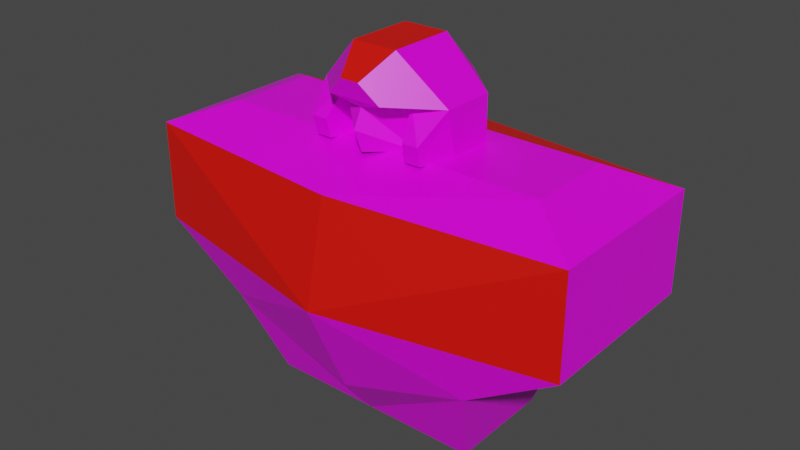 # Source: mech_body2.blend  (saved by Blender 3.3.6; exported with 4.5.12 LTS)
import bpy
from mathutils import Matrix  # noqa: F401  (used for matrix-valued properties, if any)

bpy.ops.wm.read_factory_settings(use_empty=True)
scene = bpy.context.scene
scene.name = 'Scene'

# ---- collections
col_body2 = bpy.data.collections.new('body2'); scene.collection.children.link(col_body2)

# ---- images (referenced by path relative to the original .blend; pixels are not part of the script)
import os
ASSET_DIR = os.environ.get("B2B_ASSET_DIR", "")  # directory of the original .blend (textures are referenced by path, not embedded)
HERE = os.path.dirname(os.path.abspath(__file__))  # packed textures are extracted next to this script under _unpacked/

def load_image(name, relpath, width, height, colorspace="sRGB"):
    """Load a texture the original file referenced (path relative to the .blend, or extracted next to this script)."""
    p = next((c for c in (os.path.join(HERE, relpath), os.path.join(ASSET_DIR, relpath)) if relpath and os.path.exists(c)), "")
    if p:
        img = bpy.data.images.load(p, check_existing=True)
        img.name = name
    else:  # same state as the original file: an image datablock whose file is absent (Cycles renders it pink)
        img = bpy.data.images.new(name, width, height)
        img.source = "FILE"
        img.filepath = "//" + (relpath or name)
    img.colorspace_settings.name = colorspace
    return img
img_tex_body02_png = load_image('tex_body02.png', 'tex_body02.png', 1024, 1024, 'sRGB')

# ---- materials (node trees are filled in below, after node groups)
mat_mat_body = bpy.data.materials.new('mat_body')
mat_mat_body.alpha_threshold = 0.0
mat_mat_body.use_backface_culling = True
mat_mat_body.use_transparent_shadow = False
mat_mat_body.line_color = (0.0, 0.0, 0.0, 1.0)
mat_mat_team = bpy.data.materials.new('mat_team')
mat_mat_team.use_backface_culling = True
mat_mat_team.use_transparent_shadow = False

# ---- material node trees
mat_mat_body.use_nodes = True; mat_mat_body.node_tree.nodes.clear()
_N = mat_mat_body.node_tree.nodes; _L = mat_mat_body.node_tree.links
n0 = _N.new('ShaderNodeOutputMaterial'); n0.name = 'Material Output'; n0.location = (300, 300)
n1 = _N.new('ShaderNodeBsdfPrincipled'); n1.name = 'Principled BSDF'; n1.location = (10, 300)
n1.distribution = 'GGX'
n1.subsurface_method = 'BURLEY'
n1.inputs[2].default_value = 0.4
n1.inputs[3].default_value = 1.45
n1.inputs[27].default_value = (0.0, 0.0, 0.0, 1.0)
n1.inputs[28].default_value = 1.0
n2 = _N.new('ShaderNodeTexImage'); n2.name = 'Image Texture.001'; n2.location = (-254, 300)
n2.image = img_tex_body02_png
n2.interpolation = 'Closest'
_L.new(n1.outputs[0], n0.inputs[0])
_L.new(n2.outputs[0], n1.inputs[0])
n0.is_active_output = True
mat_mat_team.use_nodes = True; mat_mat_team.node_tree.nodes.clear()
_N = mat_mat_team.node_tree.nodes; _L = mat_mat_team.node_tree.links
n0 = _N.new('ShaderNodeBsdfPrincipled'); n0.name = 'Principled BSDF'; n0.location = (10, 300)
n0.distribution = 'GGX'
n0.subsurface_method = 'BURLEY'
n0.inputs[0].default_value = (0.8, 0.004458, 0.0, 1.0)
n0.inputs[3].default_value = 1.45
n0.inputs[27].default_value = (0.0, 0.0, 0.0, 1.0)
n0.inputs[28].default_value = 1.0
n1 = _N.new('ShaderNodeOutputMaterial'); n1.name = 'Material Output'; n1.location = (300, 300)
_L.new(n0.outputs[0], n1.inputs[0])
n1.is_active_output = True

# ---- world
world_world = bpy.data.worlds.new('World'); scene.world = world_world
world_world.use_nodes = True; world_world.node_tree.nodes.clear()
_N = world_world.node_tree.nodes; _L = world_world.node_tree.links
n0 = _N.new('ShaderNodeOutputWorld'); n0.name = 'World Output'; n0.location = (300, 300)
n1 = _N.new('ShaderNodeBackground'); n1.name = 'Background'; n1.location = (10, 300)
n1.inputs[0].default_value = (0.05088, 0.05088, 0.05088, 1.0)
_L.new(n1.outputs[0], n0.inputs[0])
n0.is_active_output = True
world_world.color = (0.05088, 0.05088, 0.05088)
world_world.use_sun_shadow = False
world_world.sun_shadow_jitter_overblur = 0.0

# ---- meshes
me_body = bpy.data.meshes.new('body')
me_body.from_pydata([(0.3, -0.2, 0.21), (0.5, -0.2, 0.56), (0.3, 0.2, 0.21), (0.5, 0.2, 0.56), (0.25, -0.12, 0.01), (0.25, 0.12, 0.01), (0.375, -0.1, 0.61), (0.375, 0.1, 0.61), (0.5, 0.2, 0.335), (0.5, -0.2, 0.335), (0.1512, -0.04785, 0.6083), (0.05123, -0.09804, 0.8084), (0.1512, -0.06804, 0.7084), (0.09243, -0.1228, 0.6075), (0.1512, 0.05215, 0.6083), (0.05123, 0.05215, 0.8083), (0.08081, -0.08807, 0.7084), (0.1512, 0.05215, 0.7083), (0.04623, 0.152, 0.7084), (0.04623, 0.152, 0.6084), (0.08081, -0.06789, 0.6083), (0.09482, -0.1332, 0.6494), (0.13, -0.1332, 0.6494), (0.02123, -0.169, 0.7584), (0.1276, -0.1228, 0.6075), (0.06123, -0.157, 0.7184), (-0.3, -0.2, 0.21), (-0.5, -0.2, 0.56), (-0.3, 0.2, 0.21), (-0.5, 0.2, 0.56), (0.0, 0.2, 0.11), (0.0, 0.25, 0.56), (0.0, -0.2, 0.11), (0.0, -0.25, 0.56), (-0.25, -0.12, 0.01), (-0.25, 0.12, 0.01), (0.0, 0.12, 0.01), (0.0, -0.12, 0.01), (-0.375, -0.1, 0.61), (-0.375, 0.1, 0.61), (0.0, 0.1, 0.61), (0.0, -0.1, 0.61), (-0.5, 0.2, 0.335), (-0.5, -0.2, 0.335), (0.0, -0.3, 0.3311), (-0.1512, -0.04785, 0.6083), (-0.05123, -0.09804, 0.8084), (-0.1512, -0.06804, 0.7084), (-0.09243, -0.1228, 0.6075), (-0.1512, 0.05215, 0.6083), (0.0, -0.1581, 0.6584), (-0.05123, 0.05215, 0.8083), (-0.08081, -0.08807, 0.7084), (-0.1512, 0.05215, 0.7083), (-0.04623, 0.152, 0.7084), (-0.04623, 0.152, 0.6084), (-0.08081, -0.06789, 0.6083), (-0.09482, -0.1332, 0.6494), (-0.13, -0.1332, 0.6494), (-0.02123, -0.169, 0.7584), (-0.1276, -0.1228, 0.6075), (-0.06123, -0.157, 0.7184), (0.0, -0.1381, 0.6084), (0.0, -0.1381, 0.6984)], [], [(30, 31, 3, 8, 2), (8, 3, 1, 9), (0, 32, 37, 4), (33, 1, 6, 41), (0, 9, 44, 32), (36, 5, 4, 37), (30, 2, 5, 36), (2, 0, 4, 5), (7, 40, 41, 6), (1, 3, 7, 6), (3, 31, 40, 7), (2, 8, 9, 0), (44, 9, 1, 33), (62, 20, 16, 63, 50), (13, 24, 22, 21), (16, 21, 22, 12), (10, 14, 17, 12), (12, 17, 15, 11), (15, 17, 18), (18, 17, 14, 19), (46, 11, 15, 51), (18, 54, 51, 15), (19, 55, 54, 18), (11, 23, 25, 12), (52, 61, 47), (12, 25, 16), (20, 13, 21, 16), (12, 22, 24, 10), (11, 46, 59, 23), (30, 28, 42, 29, 31), (42, 43, 27, 29), (26, 34, 37, 32), (33, 41, 38, 27), (26, 32, 44, 43), (36, 37, 34, 35), (30, 36, 35, 28), (28, 35, 34, 26), (39, 38, 41, 40), (27, 38, 39, 29), (29, 39, 40, 31), (28, 26, 43, 42), (44, 33, 27, 43), (62, 50, 63, 52, 56), (48, 57, 58, 60), (52, 47, 58, 57), (45, 47, 53, 49), (63, 16, 25), (47, 46, 51, 53), (51, 54, 53), (54, 55, 49, 53), (46, 47, 61, 59), (63, 25, 61), (61, 52, 63), (56, 52, 57, 48), (47, 45, 60, 58), (23, 59, 61, 25)])
me_body.polygons.foreach_set('material_index', [0, 0, 0, 0, 0, 0, 0, 0, 0, 0, 1, 0, 1, 0, 0, 0, 0, 0, 0, 0, 1, 1, 1, 0, 0, 0, 0, 0, 1, 0, 0, 0, 0, 0, 0, 0, 0, 0, 0, 1, 0, 1, 0, 0, 0, 0, 0, 0, 0, 0, 0, 0, 0, 0, 0, 0])
_uv = me_body.uv_layers.new(name='UVMap')
_uv.uv.foreach_set('vector', [0.7949, 0.2744, 0.5669, 0.2729, 0.552, 0.01514, 0.673, 0.01007, 0.7447, 0.1148, 0.4245, 0.7648, 0.3077, 0.7648, 0.3077, 0.5572, 0.4245, 0.5572, 0.1309, 0.1136, 0.07662, 0.2698, 0.01007, 0.2693, 0.01486, 0.1367, 0.3099, 0.2713, 0.324, 0.01533, 0.3853, 0.07942, 0.3878, 0.2718, 0.1309, 0.1136, 0.2035, 0.01034, 0.1949, 0.2705, 0.07662, 0.2698, 0.862, 0.2748, 0.8613, 0.1416, 0.9899, 0.1416, 0.9899, 0.2756, 0.7949, 0.2744, 0.7447, 0.1148, 0.8613, 0.1416, 0.862, 0.2748, 0.5469, 0.7648, 0.5469, 0.5572, 0.6539, 0.5987, 0.6539, 0.7233, 0.4904, 0.07992, 0.488, 0.2724, 0.3878, 0.2718, 0.3853, 0.07942, 0.3077, 0.5572, 0.3077, 0.7648, 0.2378, 0.7129, 0.2378, 0.6091, 0.552, 0.01514, 0.5669, 0.2729, 0.488, 0.2724, 0.4904, 0.07992, 0.5469, 0.7648, 0.4245, 0.7648, 0.4245, 0.5572, 0.5469, 0.5572, 0.1949, 0.2705, 0.2035, 0.01034, 0.324, 0.01533, 0.3099, 0.2713, 0.7611, 0.6795, 0.7475, 0.6256, 0.8001, 0.6193, 0.8092, 0.668, 0.7891, 0.6795, 0.7492, 0.5965, 0.747, 0.5784, 0.7691, 0.5744, 0.7713, 0.5926, 0.8105, 0.5951, 0.7713, 0.5926, 0.7691, 0.5744, 0.8128, 0.5572, 0.726, 0.603, 0.726, 0.6549, 0.6741, 0.6549, 0.6741, 0.5925, 0.8329, 0.8935, 0.8329, 0.8311, 0.9063, 0.8312, 0.9063, 0.9091, 0.9063, 0.8312, 0.8329, 0.8311, 0.8715, 0.7666, 0.6741, 0.7301, 0.6741, 0.6549, 0.726, 0.6549, 0.726, 0.7301, 0.3891, 0.7902, 0.3891, 0.8433, 0.3111, 0.8433, 0.3111, 0.7902, 0.2378, 0.8407, 0.2378, 0.7928, 0.3111, 0.7902, 0.3111, 0.8433, 0.726, 0.7301, 0.726, 0.7781, 0.6741, 0.7781, 0.6741, 0.7301, 0.9063, 0.9091, 0.8969, 0.9559, 0.8675, 0.9496, 0.8329, 0.8935, 0.5111, 0.8223, 0.476, 0.8355, 0.5183, 0.785, 0.5183, 0.9496, 0.476, 0.8991, 0.5111, 0.9123, 0.7475, 0.6256, 0.7492, 0.5965, 0.7713, 0.5926, 0.8001, 0.6193, 0.6741, 0.5925, 0.705, 0.5572, 0.7269, 0.5622, 0.726, 0.603, 0.3891, 0.8433, 0.3891, 0.7902, 0.4342, 0.8057, 0.4342, 0.8278, 0.7949, 0.2744, 0.7426, 0.4333, 0.6696, 0.5371, 0.5487, 0.5304, 0.5669, 0.2729, 0.01007, 0.7866, 0.2177, 0.7866, 0.2177, 0.9034, 0.01007, 0.9034, 0.1289, 0.4267, 0.01317, 0.402, 0.01007, 0.2693, 0.07662, 0.2698, 0.3099, 0.2713, 0.3878, 0.2718, 0.3828, 0.4641, 0.3208, 0.5274, 0.1289, 0.4267, 0.07662, 0.2698, 0.1949, 0.2705, 0.2002, 0.5308, 0.862, 0.2748, 0.9899, 0.2756, 0.9882, 0.4096, 0.8596, 0.408, 0.7949, 0.2744, 0.862, 0.2748, 0.8596, 0.408, 0.7426, 0.4333, 0.01007, 0.6642, 0.0516, 0.5572, 0.1762, 0.5572, 0.2177, 0.6642, 0.488, 0.4649, 0.3828, 0.4641, 0.3878, 0.2718, 0.488, 0.2724, 0.2177, 0.9034, 0.1658, 0.9733, 0.06198, 0.9733, 0.01007, 0.9034, 0.5487, 0.5304, 0.488, 0.4649, 0.488, 0.2724, 0.5669, 0.2729, 0.01007, 0.6642, 0.2177, 0.6642, 0.2177, 0.7866, 0.01007, 0.7866, 0.1949, 0.2705, 0.3099, 0.2713, 0.3208, 0.5274, 0.2002, 0.5308, 0.7611, 0.6795, 0.7891, 0.6795, 0.8092, 0.691, 0.8001, 0.7397, 0.7475, 0.7334, 0.7492, 0.7625, 0.7713, 0.7664, 0.7691, 0.7846, 0.747, 0.7806, 0.8105, 0.7639, 0.8128, 0.8018, 0.7691, 0.7846, 0.7713, 0.7664, 0.726, 0.9052, 0.6741, 0.9157, 0.6741, 0.8533, 0.726, 0.8533, 0.4903, 0.8673, 0.5111, 0.9123, 0.476, 0.8991, 0.8329, 0.6196, 0.9063, 0.6039, 0.9063, 0.6819, 0.8329, 0.6819, 0.9063, 0.6819, 0.8715, 0.7465, 0.8329, 0.6819, 0.6741, 0.7781, 0.726, 0.7781, 0.726, 0.8533, 0.6741, 0.8533, 0.9063, 0.6039, 0.8329, 0.6196, 0.8675, 0.5634, 0.8969, 0.5572, 0.4903, 0.8673, 0.476, 0.8991, 0.476, 0.8355, 0.476, 0.8355, 0.5111, 0.8223, 0.4903, 0.8673, 0.7475, 0.7334, 0.8001, 0.7397, 0.7713, 0.7664, 0.7492, 0.7625, 0.6741, 0.9157, 0.726, 0.9052, 0.7269, 0.946, 0.705, 0.951, 0.4342, 0.8278, 0.4342, 0.8057, 0.4558, 0.785, 0.4558, 0.8485])
me_body.materials.append(mat_mat_body)
me_body.materials.append(mat_mat_team)
me_body.use_remesh_fix_poles = True
me_body.use_remesh_preserve_attributes = False
me_body.use_mirror_vertex_groups = False
me_body.use_paint_bone_selection = False
me_body.use_paint_mask = True
me_body.update()
arm_armature = bpy.data.armatures.new('Armature')  # bones are not reproduced

# ---- objects
ob_body = bpy.data.objects.new('body', me_body)
ob_armature = bpy.data.objects.new('Armature', arm_armature)

# ---- transforms, parenting, visibility, modifiers, constraints
ob_body.parent = ob_armature
ob_body.location = (0.0, 0.0, 0.0)
ob_body.lineart.crease_threshold = 0.0
_vg = ob_body.vertex_groups.new(name='body')
_vg.add([0, 1, 2, 3, 4, 5, 6, 7, 8, 9, 26, 27, 28, 29, 30, 31, 32, 33, 34, 35, 36, 37, 38, 39, 40, 41, 42, 43, 44], 1.0, 'REPLACE')
_vg = ob_body.vertex_groups.new(name='head')
_vg.add([10, 11, 12, 13, 14, 15, 16, 17, 18, 19, 20, 21, 22, 23, 24, 25, 45, 46, 47, 48, 49, 50, 51, 52, 53, 54, 55, 56, 57, 58, 59, 60, 61, 62, 63], 1.0, 'REPLACE')
_vg = ob_body.vertex_groups.new(name='arm.l')
_vg = ob_body.vertex_groups.new(name='arm.r')
_vg = ob_body.vertex_groups.new(name='pack')
_m = ob_body.modifiers.new('Armature', 'ARMATURE')
_m.object = ob_armature
ob_armature.location = (0.0, 0.0, 0.0)
ob_armature.show_in_front = True
ob_armature.lineart.crease_threshold = 0.0

# ---- collection membership
col_body2.objects.link(ob_body)
col_body2.objects.link(ob_armature)

# ---- scene / render settings (as saved in the file)
scene.frame_start = 1; scene.frame_end = 250; scene.frame_set(1)
scene.render.engine = 'BLENDER_EEVEE_NEXT'
scene.render.fps = 30
scene.cycles.use_denoising = False
scene.cycles.samples = 128
scene.cycles.sampling_pattern = 'TABULATED_SOBOL'
scene.cycles.use_adaptive_sampling = False
scene.cycles.use_light_tree = False
scene.view_settings.view_transform = 'Filmic'
bpy.context.view_layer.update()

# ---- added for rendering (the .blend has no active camera and no usable light): camera, sun
cam_auto = bpy.data.cameras.new('AutoCamera')
cam_auto.lens = 50.0
cam_auto.sensor_width = 36.0
cam_auto.clip_end = 1000.0
ob_auto_camera = bpy.data.objects.new('AutoCamera', cam_auto)
scene.collection.objects.link(ob_auto_camera)
ob_auto_camera.location = (1.28868, -1.57142, 1.44016)
ob_auto_camera.rotation_euler = (1.09748, -7.21219e-08, 0.694738)
scene.camera = ob_auto_camera
light_auto_sun = bpy.data.lights.new('AutoSun', 'SUN')
light_auto_sun.energy = 3.0
light_auto_sun.angle = 0.0523599
ob_auto_sun = bpy.data.objects.new('AutoSun', light_auto_sun)
scene.collection.objects.link(ob_auto_sun)
ob_auto_sun.rotation_euler = (0.872665, 0.174533, 0.523599)
bpy.context.view_layer.update()
